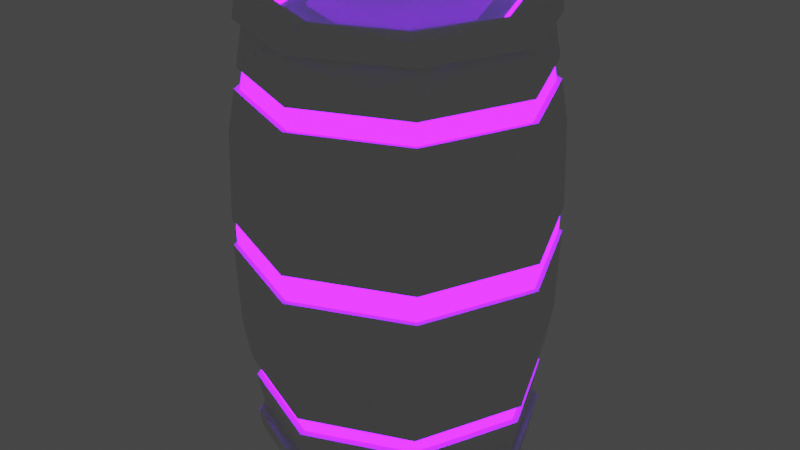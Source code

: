 # Source: DashPickup.blend  (saved by Blender 3.0.42; exported with 4.5.12 LTS)
import bpy
from mathutils import Matrix  # noqa: F401  (used for matrix-valued properties, if any)

bpy.ops.wm.read_factory_settings(use_empty=True)
scene = bpy.context.scene
scene.name = 'Scene'

# ---- collections
col_collection = bpy.data.collections.new('Collection'); scene.collection.children.link(col_collection)

# ---- materials (node trees are filled in below, after node groups)
mat_main = bpy.data.materials.new('Main')
mat_main.use_transparent_shadow = False
mat_emission = bpy.data.materials.new('Emission')
mat_emission.use_transparent_shadow = False

# ---- material node trees
mat_main.use_nodes = True; mat_main.node_tree.nodes.clear()
_N = mat_main.node_tree.nodes; _L = mat_main.node_tree.links
n0 = _N.new('ShaderNodeBsdfPrincipled'); n0.name = 'Principled BSDF'; n0.location = (10, 300)
n0.distribution = 'GGX'
n0.subsurface_method = 'RANDOM_WALK_SKIN'
n0.inputs[3].default_value = 1.45
n0.inputs[27].default_value = (0.0, 0.0, 0.0, 1.0)
n0.inputs[28].default_value = 1.0
n1 = _N.new('ShaderNodeOutputMaterial'); n1.name = 'Material Output'; n1.location = (300, 300)
_L.new(n0.outputs[0], n1.inputs[0])
n1.is_active_output = True
mat_emission.use_nodes = True; mat_emission.node_tree.nodes.clear()
_N = mat_emission.node_tree.nodes; _L = mat_emission.node_tree.links
n0 = _N.new('ShaderNodeBsdfPrincipled'); n0.name = 'Principled BSDF'; n0.location = (10, 300)
n0.distribution = 'GGX'
n0.subsurface_method = 'RANDOM_WALK_SKIN'
n0.inputs[3].default_value = 1.45
n0.inputs[27].default_value = (0.1618, 0.0, 1.0, 1.0)
n0.inputs[28].default_value = 16.4
n1 = _N.new('ShaderNodeOutputMaterial'); n1.name = 'Material Output'; n1.location = (300, 300)
_L.new(n0.outputs[0], n1.inputs[0])
n1.is_active_output = True

# ---- world
world_world = bpy.data.worlds.new('World'); scene.world = world_world
world_world.use_nodes = True; world_world.node_tree.nodes.clear()
_N = world_world.node_tree.nodes; _L = world_world.node_tree.links
n0 = _N.new('ShaderNodeOutputWorld'); n0.name = 'World Output'; n0.location = (300, 300)
n1 = _N.new('ShaderNodeBackground'); n1.name = 'Background'; n1.location = (10, 300)
n1.inputs[0].default_value = (0.05088, 0.05088, 0.05088, 1.0)
_L.new(n1.outputs[0], n0.inputs[0])
n0.is_active_output = True
world_world.color = (0.05088, 0.05088, 0.05088)
world_world.use_sun_shadow = False
world_world.sun_shadow_jitter_overblur = 0.0

# ---- meshes
me_cylinder = bpy.data.meshes.new('Cylinder')
me_cylinder.from_pydata([(-5.883e-10, 1.079, 1.53), (0.7629, 0.7629, 1.53), (1.079, -4.599e-08, 1.53), (0.7629, -0.7629, 1.53), (-9.491e-08, -1.079, 1.53), (-0.7629, -0.7629, 1.53), (-1.079, 1.404e-08, 1.53), (-0.7629, 0.7629, 1.53), (1.134e-09, 1.152, 0.7401), (0.8148, 0.8148, 0.7401), (1.152, -4.81e-08, 0.7401), (0.8148, -0.8148, 0.7401), (-9.96e-08, -1.152, 0.7401), (-0.8148, -0.8148, 0.7401), (-1.152, 1.601e-08, 0.7401), (-0.8148, 0.8148, 0.7401), (3.526e-10, 1.15, 0.0), (0.8129, 0.8129, 0.0), (1.15, -4.802e-08, 0.0), (0.8129, -0.8129, 0.0), (-1.001e-07, -1.15, 0.0), (-0.8129, -0.8129, 0.0), (-1.15, 1.594e-08, 0.0), (-0.8129, 0.8129, 0.0), (1.369e-10, 1.018, 1.521), (0.7201, 0.7201, 1.521), (1.018, -4.424e-08, 1.521), (0.7201, -0.7201, 1.521), (-8.889e-08, -1.018, 1.521), (-0.7201, -0.7201, 1.521), (-1.018, 1.242e-08, 1.521), (-0.7201, 0.7201, 1.521), (0.6026, 0.6026, 1.676), (-4.242e-10, 0.8522, 1.676), (0.8522, -4.205e-08, 1.676), (0.6026, -0.6026, 1.676), (-8.952e-08, -0.8522, 1.676), (-0.6026, -0.6026, 1.676), (-0.8522, 2.997e-08, 1.676), (-0.6026, 0.6026, 1.676), (0.7474, 0.7474, 1.676), (-4.242e-10, 1.057, 1.676), (1.057, -4.535e-08, 1.676), (0.7474, -0.7474, 1.676), (-9.282e-08, -1.057, 1.676), (-0.7474, -0.7474, 1.676), (-1.057, 1.345e-08, 1.676), (-0.7474, 0.7474, 1.676), (0.4303, 0.4303, 1.608), (-5.63e-09, 0.6086, 1.608), (0.6086, -3.94e-08, 1.608), (0.4303, -0.4303, 1.608), (-8.952e-08, -0.6086, 1.608), (-0.4303, -0.4303, 1.608), (-0.6086, 3.523e-08, 1.608), (-0.4303, 0.4303, 1.608), (0.7486, -0.7486, 1.05), (0.7306, -0.7306, 1.198), (1.059, -4.568e-08, 1.05), (1.033, -4.58e-08, 1.198), (0.7486, 0.7486, 1.05), (0.7306, 0.7306, 1.198), (5.41e-10, 1.033, 1.198), (-1.233e-10, 1.059, 1.05), (0.7585, 0.7585, 1.205), (0.7764, 0.7764, 1.056), (1.073, -4.58e-08, 1.205), (1.098, -4.653e-08, 1.056), (0.7585, -0.7585, 1.205), (0.7764, -0.7764, 1.056), (-9.323e-08, -1.073, 1.205), (-9.526e-08, -1.098, 1.056), (-0.7585, -0.7585, 1.205), (-0.7764, -0.7764, 1.056), (-1.073, 1.387e-08, 1.205), (-1.098, 1.455e-08, 1.056), (-0.7585, 0.7585, 1.205), (-0.7764, 0.7764, 1.056), (7.301e-10, 1.098, 1.056), (5.41e-10, 1.073, 1.205), (-9.166e-08, -1.033, 1.198), (-9.355e-08, -1.059, 1.05), (-0.7306, -0.7306, 1.198), (-0.7486, -0.7486, 1.05), (-1.033, 1.544e-08, 1.198), (-1.059, 1.626e-08, 1.05), (-0.7306, 0.7306, 1.198), (-0.7486, 0.7486, 1.05), (0.6026, 0.6026, 1.608), (-4.242e-10, 0.8522, 1.608), (0.8522, -4.205e-08, 1.608), (0.6026, -0.6026, 1.608), (-8.952e-08, -0.8522, 1.608), (-0.6026, -0.6026, 1.608), (-0.8522, 2.997e-08, 1.608), (-0.6026, 0.6026, 1.608), (1.014e-09, 1.174, 0.1024), (0.8302, 0.8302, 0.1024), (1.174, -4.873e-08, 0.1024), (0.8302, -0.8302, 0.1024), (-1.016e-07, -1.174, 0.1024), (-0.8302, -0.8302, 0.1024), (-1.174, 1.66e-08, 0.1024), (-0.8302, 0.8302, 0.1024), (0.8106, 0.8106, 0.09575), (1.146, -4.793e-08, 0.09575), (0.8106, -0.8106, 0.09575), (-9.985e-08, -1.146, 0.09575), (-0.8106, -0.8106, 0.09575), (-1.146, 1.585e-08, 0.09575), (-0.8106, 0.8106, 0.09575), (3.702e-10, 1.146, 0.09575), (0.5449, 0.5449, 1.608), (2.208e-09, 0.7706, 1.608), (0.7706, -3.678e-08, 1.608), (0.5449, -0.5449, 1.608), (-8.952e-08, -0.7706, 1.608), (-0.5449, -0.5449, 1.608), (-0.7706, 3.523e-08, 1.608), (-0.5449, 0.5449, 1.608), (0.343, 0.343, 1.765), (-1.768e-08, 0.4851, 1.765), (0.4851, -3.367e-08, 1.765), (0.343, -0.343, 1.765), (-8.454e-08, -0.4851, 1.765), (-0.343, -0.343, 1.765), (-0.4851, 2.581e-08, 1.765), (-0.343, 0.343, 1.765)], [], [(24, 0, 1, 25), (25, 1, 2, 26), (26, 2, 3, 27), (27, 3, 4, 28), (28, 4, 5, 29), (29, 5, 6, 30), (6, 5, 45, 46), (30, 6, 7, 31), (31, 7, 0, 24), (103, 15, 8, 96), (102, 14, 15, 103), (101, 13, 14, 102), (100, 12, 13, 101), (99, 11, 12, 100), (98, 10, 11, 99), (97, 9, 10, 98), (96, 8, 9, 97), (62, 61, 60, 63), (15, 77, 78, 8), (14, 75, 77, 15), (13, 73, 75, 14), (12, 71, 73, 13), (11, 69, 71, 12), (79, 24, 25, 64), (10, 67, 69, 11), (39, 38, 94, 95), (4, 3, 43, 44), (2, 1, 40, 42), (1, 0, 41, 40), (7, 6, 46, 47), (5, 4, 44, 45), (3, 2, 42, 43), (0, 7, 47, 41), (33, 32, 40, 41), (32, 34, 42, 40), (34, 35, 43, 42), (35, 36, 44, 43), (36, 37, 45, 44), (37, 38, 46, 45), (38, 39, 47, 46), (39, 33, 41, 47), (54, 53, 125, 126), (37, 36, 92, 93), (35, 34, 90, 91), (32, 33, 89, 88), (33, 39, 95, 89), (38, 37, 93, 94), (36, 35, 91, 92), (34, 32, 88, 90), (64, 25, 26, 66), (8, 78, 65, 9), (66, 26, 27, 68), (68, 27, 28, 70), (70, 28, 29, 72), (72, 29, 30, 74), (74, 30, 31, 76), (76, 31, 24, 79), (76, 79, 62, 86), (66, 68, 57, 59), (77, 75, 85, 87), (67, 65, 60, 58), (70, 72, 82, 80), (71, 69, 56, 81), (74, 76, 86, 84), (64, 66, 59, 61), (9, 65, 67, 10), (61, 59, 58, 60), (59, 57, 56, 58), (57, 80, 81, 56), (80, 82, 83, 81), (82, 84, 85, 83), (84, 86, 87, 85), (86, 62, 63, 87), (73, 71, 81, 83), (78, 77, 87, 63), (79, 64, 61, 62), (72, 74, 84, 82), (69, 67, 58, 56), (68, 70, 80, 57), (65, 78, 63, 60), (75, 73, 83, 85), (113, 112, 88, 89), (112, 114, 90, 88), (114, 115, 91, 90), (115, 116, 92, 91), (116, 117, 93, 92), (117, 118, 94, 93), (118, 119, 95, 94), (119, 113, 89, 95), (111, 96, 97, 104), (104, 97, 98, 105), (105, 98, 99, 106), (106, 99, 100, 107), (107, 100, 101, 108), (108, 101, 102, 109), (109, 102, 103, 110), (110, 103, 96, 111), (23, 110, 111, 16), (22, 109, 110, 23), (21, 108, 109, 22), (20, 107, 108, 21), (19, 106, 107, 20), (18, 105, 106, 19), (17, 104, 105, 18), (16, 111, 104, 17), (49, 48, 112, 113), (48, 50, 114, 112), (50, 51, 115, 114), (51, 52, 116, 115), (52, 53, 117, 116), (53, 54, 118, 117), (54, 55, 119, 118), (55, 49, 113, 119), (120, 121, 127, 126, 125, 124, 123, 122), (52, 51, 123, 124), (50, 48, 120, 122), (55, 54, 126, 127), (53, 52, 124, 125), (51, 50, 122, 123), (48, 49, 121, 120), (49, 55, 127, 121)])
me_cylinder.polygons.foreach_set('material_index', [0, 0, 0, 0, 0, 0, 0, 0, 0, 0, 0, 0, 0, 0, 0, 0, 0, 1, 0, 0, 0, 0, 0, 0, 0, 0, 0, 0, 0, 0, 0, 0, 0, 0, 0, 0, 0, 0, 0, 0, 0, 0, 0, 0, 0, 0, 0, 0, 0, 0, 0, 0, 0, 0, 0, 0, 0, 0, 0, 0, 0, 0, 0, 0, 0, 0, 1, 1, 1, 1, 1, 1, 1, 0, 0, 0, 0, 0, 0, 0, 0, 1, 1, 1, 1, 1, 1, 1, 1, 0, 0, 0, 0, 0, 0, 0, 0, 1, 1, 1, 1, 1, 1, 1, 1, 0, 0, 0, 0, 0, 0, 0, 0, 0, 0, 0, 0, 0, 0, 0, 0])
_uv = me_cylinder.uv_layers.new(name='UVMap')
_uv.uv.foreach_set('vector', [1.0, 0.9799, 1.0, 1.0, 0.875, 1.0, 0.875, 0.9799, 0.875, 0.9799, 0.875, 1.0, 0.75, 1.0, 0.75, 0.9799, 0.75, 0.9799, 0.75, 1.0, 0.625, 1.0, 0.625, 0.9799, 0.625, 0.9799, 0.625, 1.0, 0.5, 1.0, 0.5, 0.9799, 0.5, 0.9799, 0.5, 1.0, 0.375, 1.0, 0.375, 0.9799, 0.375, 0.9799, 0.375, 1.0, 0.25, 1.0, 0.25, 0.9799, 0.25, 1.0, 0.375, 1.0, 0.375, 1.0, 0.25, 1.0, 0.25, 0.9799, 0.25, 1.0, 0.125, 1.0, 0.125, 0.9799, 0.125, 0.9799, 0.125, 1.0, 0.0, 1.0, 0.0, 0.9799, 0.125, 0.7615, 0.125, 0.8333, 0.0, 0.8333, 0.0, 0.7615, 0.25, 0.7615, 0.25, 0.8333, 0.125, 0.8333, 0.125, 0.7615, 0.375, 0.7615, 0.375, 0.8333, 0.25, 0.8333, 0.25, 0.7615, 0.5, 0.7615, 0.5, 0.8333, 0.375, 0.8333, 0.375, 0.7615, 0.625, 0.7615, 0.625, 0.8333, 0.5, 0.8333, 0.5, 0.7615, 0.75, 0.7615, 0.75, 0.8333, 0.625, 0.8333, 0.625, 0.7615, 0.875, 0.7615, 0.875, 0.8333, 0.75, 0.8333, 0.75, 0.7615, 1.0, 0.7615, 1.0, 0.8333, 0.875, 0.8333, 0.875, 0.7615, 1.0, 0.9205, 0.875, 0.9205, 0.875, 0.8927, 1.0, 0.8927, 0.125, 0.8333, 0.125, 0.8927, 0.0, 0.8927, 0.0, 0.8333, 0.25, 0.8333, 0.25, 0.8927, 0.125, 0.8927, 0.125, 0.8333, 0.375, 0.8333, 0.375, 0.8927, 0.25, 0.8927, 0.25, 0.8333, 0.5, 0.8333, 0.5, 0.8927, 0.375, 0.8927, 0.375, 0.8333, 0.625, 0.8333, 0.625, 0.8927, 0.5, 0.8927, 0.5, 0.8333, 1.0, 0.9205, 1.0, 0.9799, 0.875, 0.9799, 0.875, 0.9205, 0.75, 0.8333, 0.75, 0.8927, 0.625, 0.8927, 0.625, 0.8333, 0.1132, 0.3868, 0.0565, 0.25, 0.0565, 0.25, 0.1132, 0.3868, 0.5, 1.0, 0.625, 1.0, 0.625, 1.0, 0.5, 1.0, 0.75, 1.0, 0.875, 1.0, 0.875, 1.0, 0.75, 1.0, 0.875, 1.0, 1.0, 1.0, 1.0, 1.0, 0.875, 1.0, 0.125, 1.0, 0.25, 1.0, 0.25, 1.0, 0.125, 1.0, 0.375, 1.0, 0.5, 1.0, 0.5, 1.0, 0.375, 1.0, 0.625, 1.0, 0.75, 1.0, 0.75, 1.0, 0.625, 1.0, 0.0, 1.0, 0.125, 1.0, 0.125, 1.0, 0.0, 1.0, 0.25, 0.4435, 0.3868, 0.3868, 0.4197, 0.4197, 0.25, 0.49, 0.3868, 0.3868, 0.4435, 0.25, 0.49, 0.25, 0.4197, 0.4197, 0.4435, 0.25, 0.3868, 0.1132, 0.4197, 0.08029, 0.49, 0.25, 0.3868, 0.1132, 0.25, 0.0565, 0.25, 0.01, 0.4197, 0.08029, 0.25, 0.0565, 0.1132, 0.1132, 0.08029, 0.08029, 0.25, 0.01, 0.1132, 0.1132, 0.0565, 0.25, 0.01, 0.25, 0.08029, 0.08029, 0.0565, 0.25, 0.1132, 0.3868, 0.08029, 0.4197, 0.01, 0.25, 0.1132, 0.3868, 0.25, 0.4435, 0.25, 0.49, 0.08029, 0.4197, 0.1118, 0.25, 0.1523, 0.1523, 0.1523, 0.1523, 0.1118, 0.25, 0.1132, 0.1132, 0.25, 0.0565, 0.25, 0.0565, 0.1132, 0.1132, 0.3868, 0.1132, 0.4435, 0.25, 0.4435, 0.25, 0.3868, 0.1132, 0.3868, 0.3868, 0.25, 0.4435, 0.25, 0.4435, 0.3868, 0.3868, 0.25, 0.4435, 0.1132, 0.3868, 0.1132, 0.3868, 0.25, 0.4435, 0.0565, 0.25, 0.1132, 0.1132, 0.1132, 0.1132, 0.0565, 0.25, 0.25, 0.0565, 0.3868, 0.1132, 0.3868, 0.1132, 0.25, 0.0565, 0.4435, 0.25, 0.3868, 0.3868, 0.3868, 0.3868, 0.4435, 0.25, 0.875, 0.9205, 0.875, 0.9799, 0.75, 0.9799, 0.75, 0.9205, 1.0, 0.8333, 1.0, 0.8927, 0.875, 0.8927, 0.875, 0.8333, 0.75, 0.9205, 0.75, 0.9799, 0.625, 0.9799, 0.625, 0.9205, 0.625, 0.9205, 0.625, 0.9799, 0.5, 0.9799, 0.5, 0.9205, 0.5, 0.9205, 0.5, 0.9799, 0.375, 0.9799, 0.375, 0.9205, 0.375, 0.9205, 0.375, 0.9799, 0.25, 0.9799, 0.25, 0.9205, 0.25, 0.9205, 0.25, 0.9799, 0.125, 0.9799, 0.125, 0.9205, 0.125, 0.9205, 0.125, 0.9799, 0.0, 0.9799, 0.0, 0.9205, 0.125, 0.9205, 0.0, 0.9205, 0.0, 0.9205, 0.125, 0.9205, 0.75, 0.9205, 0.625, 0.9205, 0.625, 0.9205, 0.75, 0.9205, 0.125, 0.8927, 0.25, 0.8927, 0.25, 0.8927, 0.125, 0.8927, 0.75, 0.8927, 0.875, 0.8927, 0.875, 0.8927, 0.75, 0.8927, 0.5, 0.9205, 0.375, 0.9205, 0.375, 0.9205, 0.5, 0.9205, 0.5, 0.8927, 0.625, 0.8927, 0.625, 0.8927, 0.5, 0.8927, 0.25, 0.9205, 0.125, 0.9205, 0.125, 0.9205, 0.25, 0.9205, 0.875, 0.9205, 0.75, 0.9205, 0.75, 0.9205, 0.875, 0.9205, 0.875, 0.8333, 0.875, 0.8927, 0.75, 0.8927, 0.75, 0.8333, 0.875, 0.9205, 0.75, 0.9205, 0.75, 0.8927, 0.875, 0.8927, 0.75, 0.9205, 0.625, 0.9205, 0.625, 0.8927, 0.75, 0.8927, 0.625, 0.9205, 0.5, 0.9205, 0.5, 0.8927, 0.625, 0.8927, 0.5, 0.9205, 0.375, 0.9205, 0.375, 0.8927, 0.5, 0.8927, 0.375, 0.9205, 0.25, 0.9205, 0.25, 0.8927, 0.375, 0.8927, 0.25, 0.9205, 0.125, 0.9205, 0.125, 0.8927, 0.25, 0.8927, 0.125, 0.9205, 0.0, 0.9205, 0.0, 0.8927, 0.125, 0.8927, 0.375, 0.8927, 0.5, 0.8927, 0.5, 0.8927, 0.375, 0.8927, 0.0, 0.8927, 0.125, 0.8927, 0.125, 0.8927, 0.0, 0.8927, 1.0, 0.9205, 0.875, 0.9205, 0.875, 0.9205, 1.0, 0.9205, 0.375, 0.9205, 0.25, 0.9205, 0.25, 0.9205, 0.375, 0.9205, 0.625, 0.8927, 0.75, 0.8927, 0.75, 0.8927, 0.625, 0.8927, 0.625, 0.9205, 0.5, 0.9205, 0.5, 0.9205, 0.625, 0.9205, 0.875, 0.8927, 1.0, 0.8927, 1.0, 0.8927, 0.875, 0.8927, 0.25, 0.8927, 0.375, 0.8927, 0.375, 0.8927, 0.25, 0.8927, 0.25, 0.425, 0.3737, 0.3737, 0.3868, 0.3868, 0.25, 0.4435, 0.3737, 0.3737, 0.425, 0.25, 0.4435, 0.25, 0.3868, 0.3868, 0.425, 0.25, 0.3737, 0.1263, 0.3868, 0.1132, 0.4435, 0.25, 0.3737, 0.1263, 0.25, 0.07503, 0.25, 0.0565, 0.3868, 0.1132, 0.25, 0.07503, 0.1263, 0.1263, 0.1132, 0.1132, 0.25, 0.0565, 0.1263, 0.1263, 0.07503, 0.25, 0.0565, 0.25, 0.1132, 0.1132, 0.07503, 0.25, 0.1263, 0.3737, 0.1132, 0.3868, 0.0565, 0.25, 0.1263, 0.3737, 0.25, 0.425, 0.25, 0.4435, 0.1132, 0.3868, 1.0, 0.7608, 1.0, 0.7615, 0.875, 0.7615, 0.875, 0.7608, 0.875, 0.7608, 0.875, 0.7615, 0.75, 0.7615, 0.75, 0.7608, 0.75, 0.7608, 0.75, 0.7615, 0.625, 0.7615, 0.625, 0.7608, 0.625, 0.7608, 0.625, 0.7615, 0.5, 0.7615, 0.5, 0.7608, 0.5, 0.7608, 0.5, 0.7615, 0.375, 0.7615, 0.375, 0.7608, 0.375, 0.7608, 0.375, 0.7615, 0.25, 0.7615, 0.25, 0.7608, 0.25, 0.7608, 0.25, 0.7615, 0.125, 0.7615, 0.125, 0.7608, 0.125, 0.7608, 0.125, 0.7615, 0.0, 0.7615, 0.0, 0.7608, 0.125, 0.75, 0.125, 0.7608, 0.0, 0.7608, 0.0, 0.75, 0.25, 0.75, 0.25, 0.7608, 0.125, 0.7608, 0.125, 0.75, 0.375, 0.75, 0.375, 0.7608, 0.25, 0.7608, 0.25, 0.75, 0.5, 0.75, 0.5, 0.7608, 0.375, 0.7608, 0.375, 0.75, 0.625, 0.75, 0.625, 0.7608, 0.5, 0.7608, 0.5, 0.75, 0.75, 0.75, 0.75, 0.7608, 0.625, 0.7608, 0.625, 0.75, 0.875, 0.75, 0.875, 0.7608, 0.75, 0.7608, 0.75, 0.75, 1.0, 0.75, 1.0, 0.7608, 0.875, 0.7608, 0.875, 0.75, 0.25, 0.3882, 0.3477, 0.3477, 0.3737, 0.3737, 0.25, 0.425, 0.3477, 0.3477, 0.3882, 0.25, 0.425, 0.25, 0.3737, 0.3737, 0.3882, 0.25, 0.3477, 0.1523, 0.3737, 0.1263, 0.425, 0.25, 0.3477, 0.1523, 0.25, 0.1118, 0.25, 0.07503, 0.3737, 0.1263, 0.25, 0.1118, 0.1523, 0.1523, 0.1263, 0.1263, 0.25, 0.07503, 0.1523, 0.1523, 0.1118, 0.25, 0.07503, 0.25, 0.1263, 0.1263, 0.1118, 0.25, 0.1523, 0.3477, 0.1263, 0.3737, 0.07503, 0.25, 0.1523, 0.3477, 0.25, 0.3882, 0.25, 0.425, 0.1263, 0.3737, 0.3477, 0.3477, 0.25, 0.3882, 0.1523, 0.3477, 0.1118, 0.25, 0.1523, 0.1523, 0.25, 0.1118, 0.3477, 0.1523, 0.3882, 0.25, 0.25, 0.1118, 0.3477, 0.1523, 0.3477, 0.1523, 0.25, 0.1118, 0.3882, 0.25, 0.3477, 0.3477, 0.3477, 0.3477, 0.3882, 0.25, 0.1523, 0.3477, 0.1118, 0.25, 0.1118, 0.25, 0.1523, 0.3477, 0.1523, 0.1523, 0.25, 0.1118, 0.25, 0.1118, 0.1523, 0.1523, 0.3477, 0.1523, 0.3882, 0.25, 0.3882, 0.25, 0.3477, 0.1523, 0.3477, 0.3477, 0.25, 0.3882, 0.25, 0.3882, 0.3477, 0.3477, 0.25, 0.3882, 0.1523, 0.3477, 0.1523, 0.3477, 0.25, 0.3882])
me_cylinder.materials.append(mat_main)
me_cylinder.materials.append(mat_emission)
me_cylinder.use_remesh_fix_poles = True
me_cylinder.use_remesh_preserve_attributes = False
me_cylinder.update()

# ---- objects
ob_cylinder = bpy.data.objects.new('Cylinder', me_cylinder)

# ---- transforms, parenting, visibility, modifiers, constraints
ob_cylinder.location = (0.0, 0.0, 0.0)
_m = ob_cylinder.modifiers.new('Mirror', 'MIRROR')
_m.use_axis = (False, False, True)
_m.use_clip = True

# ---- collection membership
col_collection.objects.link(ob_cylinder)

# ---- scene / render settings (as saved in the file)
scene.frame_start = 1; scene.frame_end = 250; scene.frame_set(1)
scene.render.engine = 'BLENDER_EEVEE_NEXT'
scene.cycles.sampling_pattern = 'TABULATED_SOBOL'
scene.cycles.use_light_tree = False
scene.view_settings.view_transform = 'Filmic'
bpy.context.view_layer.update()

# ---- added for rendering (the .blend has no active camera): camera
cam_auto = bpy.data.cameras.new('AutoCamera')
cam_auto.lens = 50.0
cam_auto.sensor_width = 36.0
cam_auto.clip_end = 1000.0
ob_auto_camera = bpy.data.objects.new('AutoCamera', cam_auto)
scene.collection.objects.link(ob_auto_camera)
ob_auto_camera.location = (4.4844, -5.38128, 3.58752)
ob_auto_camera.rotation_euler = (1.09748, -7.21219e-08, 0.694738)
scene.camera = ob_auto_camera
bpy.context.view_layer.update()

